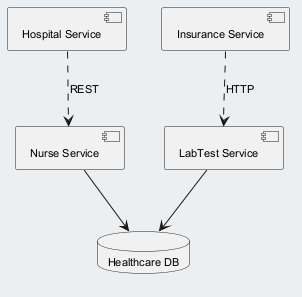

The diagram above was rendered by PlantUML. Its source (embedded in the PNG):
@startuml
skinparam backgroundColor #ECEFF1
skinparam classBackgroundColor #FFFFFF
skinparam classBorderColor #455A64
skinparam defaultFontSize 11
component "Hospital Service" as C_HospitalService
component "Nurse Service" as C_NurseService
component "Insurance Service" as C_InsuranceService
component "LabTest Service" as C_LabTestService
database "Healthcare DB" as DB_healthcare
C_NurseService --> DB_healthcare
C_LabTestService --> DB_healthcare
C_HospitalService ..> C_NurseService : REST
C_InsuranceService ..> C_LabTestService : HTTP
@enduml